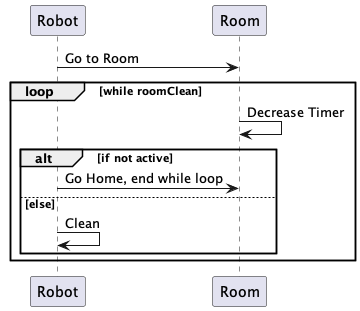

The diagram above was rendered by PlantUML. Its source (embedded in the PNG):
@startuml
Robot -> Room: Go to Room
loop while roomClean
Room -> Room: Decrease Timer
    alt if not active
    Robot -> Room -- : Go Home, end while loop
    else else
    Robot -> Robot: Clean
    end
end
@enduml